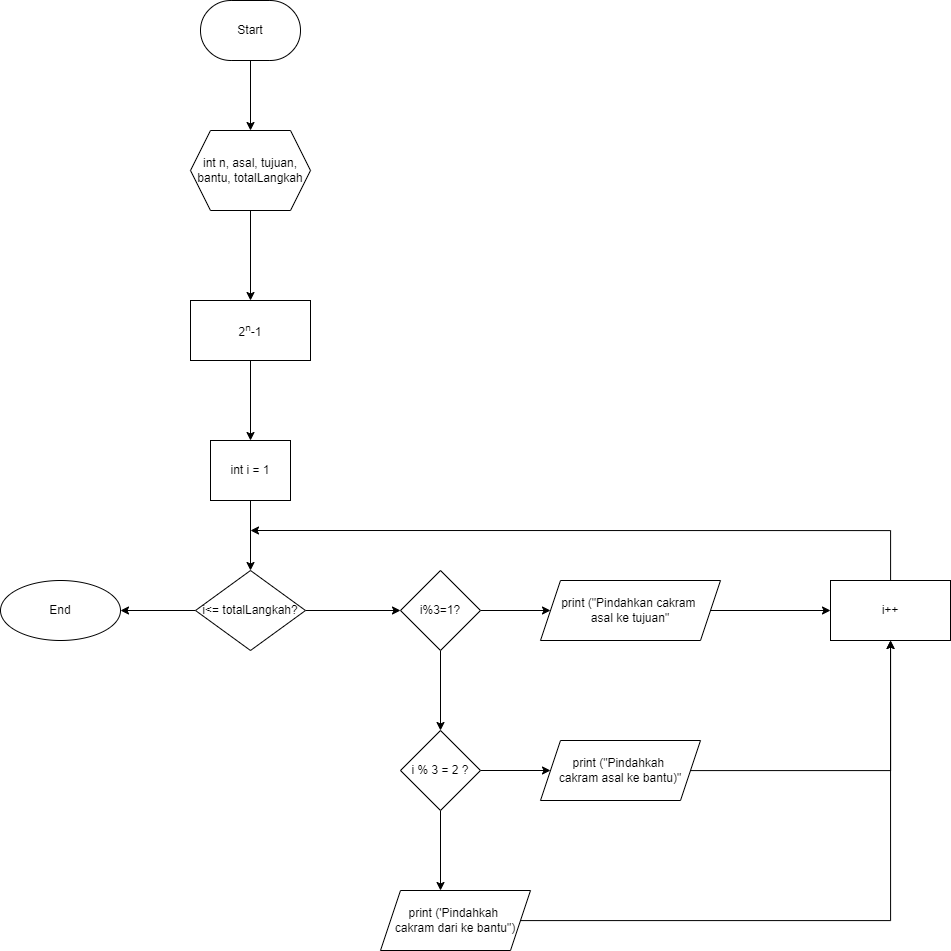

The diagram above was exported from draw.io. Its source (the exported page's mxGraphModel, read from the mxfile embedded in the PNG):
<mxGraphModel dx="1467" dy="965" grid="1" gridSize="10" guides="1" tooltips="1" connect="1" arrows="1" fold="1" page="1" pageScale="1" pageWidth="850" pageHeight="1100" math="0" shadow="0">
  <root>
    <mxCell id="0" />
    <mxCell id="1" parent="0" />
    <mxCell id="WCCnKh4CEzH9Izxm7V---7" value="" style="edgeStyle=orthogonalEdgeStyle;rounded=0;orthogonalLoop=1;jettySize=auto;html=1;" parent="1" source="WCCnKh4CEzH9Izxm7V---1" target="WCCnKh4CEzH9Izxm7V---6" edge="1">
      <mxGeometry relative="1" as="geometry" />
    </mxCell>
    <mxCell id="WCCnKh4CEzH9Izxm7V---1" value="Start" style="strokeWidth=1;html=1;shape=mxgraph.flowchart.terminator;whiteSpace=wrap;" parent="1" vertex="1">
      <mxGeometry x="350" y="50" width="100" height="60" as="geometry" />
    </mxCell>
    <mxCell id="WCCnKh4CEzH9Izxm7V---9" value="" style="edgeStyle=orthogonalEdgeStyle;rounded=0;orthogonalLoop=1;jettySize=auto;html=1;" parent="1" source="WCCnKh4CEzH9Izxm7V---6" target="WCCnKh4CEzH9Izxm7V---8" edge="1">
      <mxGeometry relative="1" as="geometry" />
    </mxCell>
    <mxCell id="WCCnKh4CEzH9Izxm7V---6" value="int n, asal, tujuan, bantu, totalLangkah" style="shape=hexagon;perimeter=hexagonPerimeter2;whiteSpace=wrap;html=1;fixedSize=1;strokeWidth=1;" parent="1" vertex="1">
      <mxGeometry x="340" y="180" width="120" height="80" as="geometry" />
    </mxCell>
    <mxCell id="WCCnKh4CEzH9Izxm7V---11" value="" style="edgeStyle=orthogonalEdgeStyle;rounded=0;orthogonalLoop=1;jettySize=auto;html=1;" parent="1" source="WCCnKh4CEzH9Izxm7V---8" edge="1">
      <mxGeometry relative="1" as="geometry">
        <mxPoint x="400" y="490" as="targetPoint" />
      </mxGeometry>
    </mxCell>
    <mxCell id="WCCnKh4CEzH9Izxm7V---8" value="2&lt;sup&gt;n&lt;/sup&gt;-1" style="whiteSpace=wrap;html=1;strokeWidth=1;" parent="1" vertex="1">
      <mxGeometry x="340" y="350" width="120" height="60" as="geometry" />
    </mxCell>
    <mxCell id="yXh6Eq3rZIwHUqYDJ86y-4" value="" style="edgeStyle=orthogonalEdgeStyle;rounded=0;orthogonalLoop=1;jettySize=auto;html=1;" edge="1" parent="1" source="yXh6Eq3rZIwHUqYDJ86y-2" target="yXh6Eq3rZIwHUqYDJ86y-3">
      <mxGeometry relative="1" as="geometry" />
    </mxCell>
    <mxCell id="yXh6Eq3rZIwHUqYDJ86y-2" value="int i = 1" style="rounded=0;whiteSpace=wrap;html=1;" vertex="1" parent="1">
      <mxGeometry x="360" y="490" width="80" height="60" as="geometry" />
    </mxCell>
    <mxCell id="yXh6Eq3rZIwHUqYDJ86y-6" value="" style="edgeStyle=orthogonalEdgeStyle;rounded=0;orthogonalLoop=1;jettySize=auto;html=1;" edge="1" parent="1" source="yXh6Eq3rZIwHUqYDJ86y-3" target="yXh6Eq3rZIwHUqYDJ86y-5">
      <mxGeometry relative="1" as="geometry" />
    </mxCell>
    <mxCell id="yXh6Eq3rZIwHUqYDJ86y-13" value="" style="edgeStyle=orthogonalEdgeStyle;rounded=0;orthogonalLoop=1;jettySize=auto;html=1;" edge="1" parent="1" source="yXh6Eq3rZIwHUqYDJ86y-3" target="yXh6Eq3rZIwHUqYDJ86y-12">
      <mxGeometry relative="1" as="geometry" />
    </mxCell>
    <mxCell id="yXh6Eq3rZIwHUqYDJ86y-3" value="i&amp;lt;= totalLangkah?" style="rhombus;whiteSpace=wrap;html=1;rounded=0;" vertex="1" parent="1">
      <mxGeometry x="345" y="620" width="110" height="80" as="geometry" />
    </mxCell>
    <mxCell id="yXh6Eq3rZIwHUqYDJ86y-5" value="End" style="ellipse;whiteSpace=wrap;html=1;rounded=0;" vertex="1" parent="1">
      <mxGeometry x="150" y="630" width="120" height="60" as="geometry" />
    </mxCell>
    <mxCell id="yXh6Eq3rZIwHUqYDJ86y-15" value="" style="edgeStyle=orthogonalEdgeStyle;rounded=0;orthogonalLoop=1;jettySize=auto;html=1;" edge="1" parent="1" source="yXh6Eq3rZIwHUqYDJ86y-12" target="yXh6Eq3rZIwHUqYDJ86y-14">
      <mxGeometry relative="1" as="geometry" />
    </mxCell>
    <mxCell id="yXh6Eq3rZIwHUqYDJ86y-17" value="" style="edgeStyle=orthogonalEdgeStyle;rounded=0;orthogonalLoop=1;jettySize=auto;html=1;" edge="1" parent="1" source="yXh6Eq3rZIwHUqYDJ86y-12" target="yXh6Eq3rZIwHUqYDJ86y-16">
      <mxGeometry relative="1" as="geometry" />
    </mxCell>
    <mxCell id="yXh6Eq3rZIwHUqYDJ86y-12" value="i%3=1?" style="rhombus;whiteSpace=wrap;html=1;rounded=0;" vertex="1" parent="1">
      <mxGeometry x="550" y="620" width="80" height="80" as="geometry" />
    </mxCell>
    <mxCell id="yXh6Eq3rZIwHUqYDJ86y-25" value="" style="edgeStyle=orthogonalEdgeStyle;rounded=0;orthogonalLoop=1;jettySize=auto;html=1;" edge="1" parent="1" source="yXh6Eq3rZIwHUqYDJ86y-14" target="yXh6Eq3rZIwHUqYDJ86y-24">
      <mxGeometry relative="1" as="geometry" />
    </mxCell>
    <mxCell id="yXh6Eq3rZIwHUqYDJ86y-14" value="print (&quot;Pindahkan cakram &lt;br&gt;asal ke tujuan&quot;" style="shape=parallelogram;perimeter=parallelogramPerimeter;whiteSpace=wrap;html=1;fixedSize=1;rounded=0;" vertex="1" parent="1">
      <mxGeometry x="690" y="630" width="180" height="60" as="geometry" />
    </mxCell>
    <mxCell id="yXh6Eq3rZIwHUqYDJ86y-19" value="" style="edgeStyle=orthogonalEdgeStyle;rounded=0;orthogonalLoop=1;jettySize=auto;html=1;" edge="1" parent="1" source="yXh6Eq3rZIwHUqYDJ86y-16" target="yXh6Eq3rZIwHUqYDJ86y-18">
      <mxGeometry relative="1" as="geometry" />
    </mxCell>
    <mxCell id="yXh6Eq3rZIwHUqYDJ86y-21" value="" style="edgeStyle=orthogonalEdgeStyle;rounded=0;orthogonalLoop=1;jettySize=auto;html=1;" edge="1" parent="1" source="yXh6Eq3rZIwHUqYDJ86y-16">
      <mxGeometry relative="1" as="geometry">
        <mxPoint x="590" y="940" as="targetPoint" />
      </mxGeometry>
    </mxCell>
    <mxCell id="yXh6Eq3rZIwHUqYDJ86y-16" value="i % 3 = 2 ?" style="rhombus;whiteSpace=wrap;html=1;rounded=0;" vertex="1" parent="1">
      <mxGeometry x="550" y="780" width="80" height="80" as="geometry" />
    </mxCell>
    <mxCell id="yXh6Eq3rZIwHUqYDJ86y-26" style="edgeStyle=orthogonalEdgeStyle;rounded=0;orthogonalLoop=1;jettySize=auto;html=1;" edge="1" parent="1" source="yXh6Eq3rZIwHUqYDJ86y-18" target="yXh6Eq3rZIwHUqYDJ86y-24">
      <mxGeometry relative="1" as="geometry" />
    </mxCell>
    <mxCell id="yXh6Eq3rZIwHUqYDJ86y-18" value="print (&quot;Pindahkah &lt;br&gt;cakram asal ke bantu)&quot;" style="shape=parallelogram;perimeter=parallelogramPerimeter;whiteSpace=wrap;html=1;fixedSize=1;rounded=0;" vertex="1" parent="1">
      <mxGeometry x="690" y="790" width="160" height="60" as="geometry" />
    </mxCell>
    <mxCell id="yXh6Eq3rZIwHUqYDJ86y-27" style="edgeStyle=orthogonalEdgeStyle;rounded=0;orthogonalLoop=1;jettySize=auto;html=1;entryX=0.5;entryY=1;entryDx=0;entryDy=0;" edge="1" parent="1" source="yXh6Eq3rZIwHUqYDJ86y-22" target="yXh6Eq3rZIwHUqYDJ86y-24">
      <mxGeometry relative="1" as="geometry" />
    </mxCell>
    <mxCell id="yXh6Eq3rZIwHUqYDJ86y-22" value="print ('Pindahkah &lt;br&gt;cakram dari ke bantu&quot;)" style="shape=parallelogram;perimeter=parallelogramPerimeter;whiteSpace=wrap;html=1;fixedSize=1;rounded=0;" vertex="1" parent="1">
      <mxGeometry x="530" y="940" width="150" height="60" as="geometry" />
    </mxCell>
    <mxCell id="yXh6Eq3rZIwHUqYDJ86y-28" style="edgeStyle=orthogonalEdgeStyle;rounded=0;orthogonalLoop=1;jettySize=auto;html=1;" edge="1" parent="1" source="yXh6Eq3rZIwHUqYDJ86y-24">
      <mxGeometry relative="1" as="geometry">
        <mxPoint x="400" y="580" as="targetPoint" />
        <Array as="points">
          <mxPoint x="1040" y="580" />
        </Array>
      </mxGeometry>
    </mxCell>
    <mxCell id="yXh6Eq3rZIwHUqYDJ86y-24" value="i++" style="whiteSpace=wrap;html=1;rounded=0;" vertex="1" parent="1">
      <mxGeometry x="980" y="630" width="120" height="60" as="geometry" />
    </mxCell>
  </root>
</mxGraphModel>